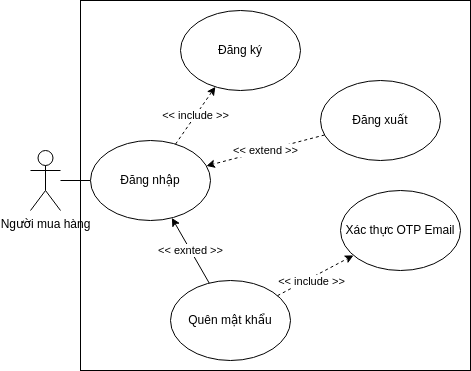

The diagram above was exported from draw.io. Its source (the exported page's mxGraphModel, read from the mxfile embedded in the PNG):
<mxGraphModel dx="891" dy="614" grid="1" gridSize="10" guides="1" tooltips="1" connect="1" arrows="1" fold="1" page="1" pageScale="1" pageWidth="850" pageHeight="1100" math="0" shadow="0">
  <root>
    <mxCell id="0" />
    <mxCell id="1" parent="0" />
    <mxCell id="zRL8MwJTeT7-aAmRpkBY-1" value="" style="html=1;" parent="1" vertex="1">
      <mxGeometry x="260" y="170" width="390" height="370" as="geometry" />
    </mxCell>
    <mxCell id="zRL8MwJTeT7-aAmRpkBY-2" value="Đăng ký" style="ellipse;whiteSpace=wrap;html=1;" parent="1" vertex="1">
      <mxGeometry x="360" y="180" width="120" height="80" as="geometry" />
    </mxCell>
    <mxCell id="zRL8MwJTeT7-aAmRpkBY-3" value="Đăng xuất" style="ellipse;whiteSpace=wrap;html=1;" parent="1" vertex="1">
      <mxGeometry x="500" y="250" width="120" height="80" as="geometry" />
    </mxCell>
    <mxCell id="zRL8MwJTeT7-aAmRpkBY-4" value="Quên mật khẩu" style="ellipse;whiteSpace=wrap;html=1;" parent="1" vertex="1">
      <mxGeometry x="350" y="450" width="120" height="80" as="geometry" />
    </mxCell>
    <mxCell id="zRL8MwJTeT7-aAmRpkBY-5" value="&amp;lt;&amp;lt; extend &amp;gt;&amp;gt;" style="endArrow=classic;html=1;rounded=0;dashed=1;" parent="1" source="zRL8MwJTeT7-aAmRpkBY-3" target="zRL8MwJTeT7-aAmRpkBY-11" edge="1">
      <mxGeometry width="50" height="50" relative="1" as="geometry">
        <mxPoint x="170" y="360" as="sourcePoint" />
        <mxPoint x="478.48567820586004" y="218.87952820461874" as="targetPoint" />
      </mxGeometry>
    </mxCell>
    <mxCell id="zRL8MwJTeT7-aAmRpkBY-6" style="rounded=0;orthogonalLoop=1;jettySize=auto;html=1;dashed=1;" parent="1" source="zRL8MwJTeT7-aAmRpkBY-4" target="zRL8MwJTeT7-aAmRpkBY-8" edge="1">
      <mxGeometry relative="1" as="geometry" />
    </mxCell>
    <mxCell id="zRL8MwJTeT7-aAmRpkBY-7" value="&amp;lt;&amp;lt; include &amp;gt;&amp;gt;" style="edgeLabel;html=1;align=center;verticalAlign=middle;resizable=0;points=[];" parent="zRL8MwJTeT7-aAmRpkBY-6" vertex="1" connectable="0">
      <mxGeometry x="0.2154" y="4" relative="1" as="geometry">
        <mxPoint x="-11" y="13" as="offset" />
      </mxGeometry>
    </mxCell>
    <mxCell id="zRL8MwJTeT7-aAmRpkBY-8" value="Xác thực OTP Email" style="ellipse;whiteSpace=wrap;html=1;" parent="1" vertex="1">
      <mxGeometry x="520" y="360" width="120" height="80" as="geometry" />
    </mxCell>
    <mxCell id="zRL8MwJTeT7-aAmRpkBY-9" style="edgeStyle=orthogonalEdgeStyle;rounded=0;orthogonalLoop=1;jettySize=auto;html=1;endArrow=none;endFill=0;" parent="1" source="zRL8MwJTeT7-aAmRpkBY-10" target="zRL8MwJTeT7-aAmRpkBY-11" edge="1">
      <mxGeometry relative="1" as="geometry" />
    </mxCell>
    <mxCell id="zRL8MwJTeT7-aAmRpkBY-10" value="Người mua hàng" style="shape=umlActor;verticalLabelPosition=bottom;verticalAlign=top;html=1;outlineConnect=0;" parent="1" vertex="1">
      <mxGeometry x="210" y="320" width="30" height="60" as="geometry" />
    </mxCell>
    <mxCell id="zRL8MwJTeT7-aAmRpkBY-11" value="Đăng nhập" style="ellipse;whiteSpace=wrap;html=1;" parent="1" vertex="1">
      <mxGeometry x="270" y="310" width="120" height="80" as="geometry" />
    </mxCell>
    <mxCell id="zRL8MwJTeT7-aAmRpkBY-12" value="&amp;lt;&amp;lt; include &amp;gt;&amp;gt;" style="endArrow=classic;html=1;rounded=0;dashed=1;" parent="1" source="zRL8MwJTeT7-aAmRpkBY-11" target="zRL8MwJTeT7-aAmRpkBY-2" edge="1">
      <mxGeometry width="50" height="50" relative="1" as="geometry">
        <mxPoint x="400" y="360" as="sourcePoint" />
        <mxPoint x="516.9727250191704" y="318.7155088167633" as="targetPoint" />
      </mxGeometry>
    </mxCell>
    <mxCell id="zRL8MwJTeT7-aAmRpkBY-13" value="&amp;lt;&amp;lt; exnted &amp;gt;&amp;gt;" style="endArrow=classic;html=1;rounded=0;" parent="1" source="zRL8MwJTeT7-aAmRpkBY-4" target="zRL8MwJTeT7-aAmRpkBY-11" edge="1">
      <mxGeometry width="50" height="50" relative="1" as="geometry">
        <mxPoint x="410" y="370" as="sourcePoint" />
        <mxPoint x="526.9727250191704" y="328.7155088167633" as="targetPoint" />
      </mxGeometry>
    </mxCell>
  </root>
</mxGraphModel>